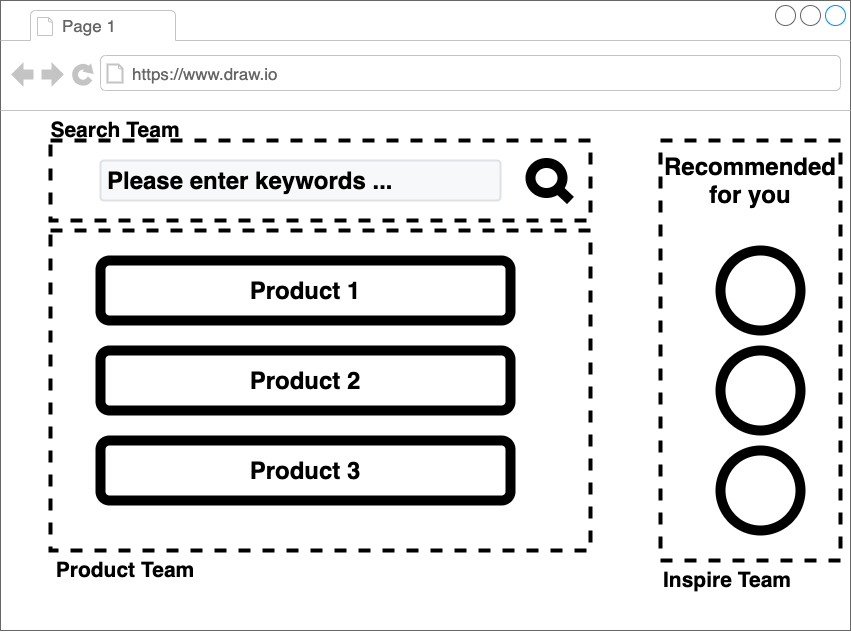

The diagram above was exported from draw.io. Its source (the exported page's mxGraphModel, read from the mxfile embedded in the PNG):
<mxGraphModel dx="2630" dy="2010" grid="1" gridSize="10" guides="1" tooltips="1" connect="1" arrows="1" fold="1" page="1" pageScale="1" pageWidth="850" pageHeight="1100" math="0" shadow="0">
  <root>
    <mxCell id="0" />
    <mxCell id="1" parent="0" />
    <mxCell id="43" value="" style="group" parent="1" vertex="1" connectable="0">
      <mxGeometry y="10" width="850" height="630" as="geometry" />
    </mxCell>
    <mxCell id="24" value="" style="strokeWidth=1;shadow=0;dashed=0;align=center;html=1;shape=mxgraph.mockup.containers.browserWindow;rSize=0;strokeColor=#666666;strokeColor2=#008cff;strokeColor3=#c4c4c4;mainText=,;recursiveResize=0;" parent="43" vertex="1">
      <mxGeometry width="850" height="630" as="geometry" />
    </mxCell>
    <mxCell id="25" value="" style="rounded=0;whiteSpace=wrap;html=1;strokeWidth=4;dashed=1;fillColor=none;" parent="24" vertex="1">
      <mxGeometry x="50" y="230" width="540" height="320" as="geometry" />
    </mxCell>
    <mxCell id="26" value="" style="rounded=0;whiteSpace=wrap;html=1;strokeWidth=4;dashed=1;fillColor=none;" parent="24" vertex="1">
      <mxGeometry x="50" y="140" width="540" height="80" as="geometry" />
    </mxCell>
    <mxCell id="27" value="Page 1" style="strokeWidth=1;shadow=0;dashed=0;align=center;html=1;shape=mxgraph.mockup.containers.anchor;fontSize=17;fontColor=#666666;align=left;" parent="24" vertex="1">
      <mxGeometry x="60" y="12" width="110" height="26" as="geometry" />
    </mxCell>
    <mxCell id="28" value="https://www.draw.io" style="strokeWidth=1;shadow=0;dashed=0;align=center;html=1;shape=mxgraph.mockup.containers.anchor;rSize=0;fontSize=17;fontColor=#666666;align=left;" parent="24" vertex="1">
      <mxGeometry x="130" y="60" width="250" height="26" as="geometry" />
    </mxCell>
    <mxCell id="29" value="&lt;font color=&quot;#000000&quot;&gt;&lt;span style=&quot;font-size: 24px&quot;&gt;&lt;b&gt;Please enter keywords ...&lt;/b&gt;&lt;/span&gt;&lt;/font&gt;" style="rounded=1;arcSize=9;fillColor=#F7F8F9;align=left;spacingLeft=5;strokeColor=#DEE1E6;html=1;strokeWidth=2;fontSize=12" parent="24" vertex="1">
      <mxGeometry x="100" y="160" width="400" height="40" as="geometry" />
    </mxCell>
    <mxCell id="30" value="" style="html=1;verticalLabelPosition=bottom;align=center;labelBackgroundColor=#ffffff;verticalAlign=top;strokeWidth=10;shadow=0;dashed=0;shape=mxgraph.ios7.icons.looking_glass;" parent="24" vertex="1">
      <mxGeometry x="530" y="162.5" width="40" height="37.5" as="geometry" />
    </mxCell>
    <mxCell id="31" value="&lt;b&gt;&lt;font style=&quot;font-size: 24px&quot;&gt;Product 1&lt;/font&gt;&lt;/b&gt;" style="rounded=1;whiteSpace=wrap;html=1;strokeWidth=10;" parent="24" vertex="1">
      <mxGeometry x="100" y="260" width="410" height="60" as="geometry" />
    </mxCell>
    <mxCell id="32" value="&lt;span&gt;&lt;b&gt;&lt;font style=&quot;font-size: 24px&quot;&gt;Product 2&lt;/font&gt;&lt;/b&gt;&lt;/span&gt;" style="rounded=1;whiteSpace=wrap;html=1;strokeWidth=10;" parent="24" vertex="1">
      <mxGeometry x="100" y="350" width="410" height="60" as="geometry" />
    </mxCell>
    <mxCell id="33" value="&lt;span&gt;&lt;b&gt;&lt;font style=&quot;font-size: 24px&quot;&gt;Product 3&lt;/font&gt;&lt;/b&gt;&lt;/span&gt;" style="rounded=1;whiteSpace=wrap;html=1;strokeWidth=10;" parent="24" vertex="1">
      <mxGeometry x="100" y="440" width="410" height="60" as="geometry" />
    </mxCell>
    <mxCell id="34" value="" style="ellipse;whiteSpace=wrap;html=1;aspect=fixed;strokeWidth=10;" parent="24" vertex="1">
      <mxGeometry x="720" y="250" width="80" height="80" as="geometry" />
    </mxCell>
    <mxCell id="35" value="" style="ellipse;whiteSpace=wrap;html=1;aspect=fixed;strokeWidth=10;" parent="24" vertex="1">
      <mxGeometry x="720" y="350" width="80" height="80" as="geometry" />
    </mxCell>
    <mxCell id="36" value="" style="ellipse;whiteSpace=wrap;html=1;aspect=fixed;strokeWidth=10;" parent="24" vertex="1">
      <mxGeometry x="720" y="450" width="80" height="80" as="geometry" />
    </mxCell>
    <mxCell id="37" value="&lt;b&gt;&lt;font style=&quot;font-size: 24px&quot;&gt;Recommended for you&lt;/font&gt;&lt;/b&gt;" style="text;html=1;strokeColor=none;fillColor=none;align=center;verticalAlign=middle;whiteSpace=wrap;rounded=0;" parent="24" vertex="1">
      <mxGeometry x="660" y="145" width="180" height="70" as="geometry" />
    </mxCell>
    <mxCell id="38" value="&lt;b&gt;&lt;font style=&quot;font-size: 21px&quot;&gt;Search Team&lt;/font&gt;&lt;/b&gt;" style="text;html=1;strokeColor=none;fillColor=none;align=center;verticalAlign=middle;whiteSpace=wrap;rounded=0;dashed=1;" parent="24" vertex="1">
      <mxGeometry x="45" y="120" width="140" height="20" as="geometry" />
    </mxCell>
    <mxCell id="39" value="&lt;b&gt;&lt;font style=&quot;font-size: 21px&quot;&gt;Product Team&lt;/font&gt;&lt;/b&gt;" style="text;html=1;strokeColor=none;fillColor=none;align=center;verticalAlign=middle;whiteSpace=wrap;rounded=0;dashed=1;" parent="24" vertex="1">
      <mxGeometry x="50" y="560" width="150" height="20" as="geometry" />
    </mxCell>
    <mxCell id="40" value="&lt;b&gt;&lt;font style=&quot;font-size: 21px&quot;&gt;Inspire Team&lt;/font&gt;&lt;/b&gt;" style="text;html=1;strokeColor=none;fillColor=none;align=center;verticalAlign=middle;whiteSpace=wrap;rounded=0;dashed=1;" parent="24" vertex="1">
      <mxGeometry x="652" y="570" width="150" height="20" as="geometry" />
    </mxCell>
    <mxCell id="41" value="" style="rounded=0;whiteSpace=wrap;html=1;strokeWidth=4;dashed=1;fillColor=none;" parent="43" vertex="1">
      <mxGeometry x="660" y="140" width="180" height="420" as="geometry" />
    </mxCell>
  </root>
</mxGraphModel>